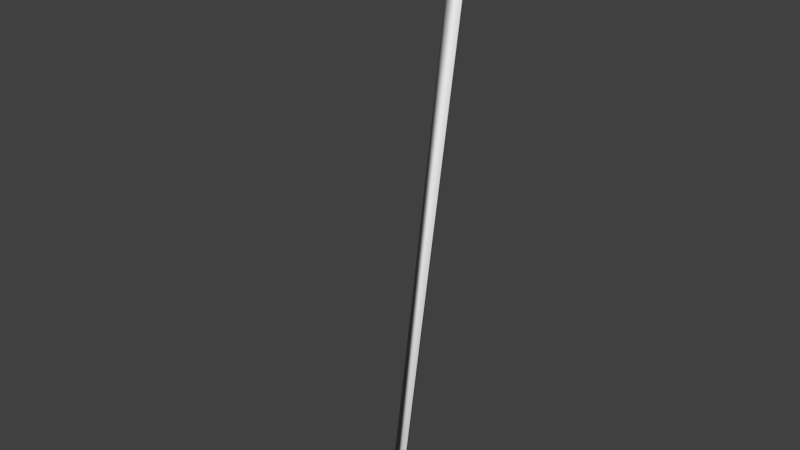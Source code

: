 # Source: VLP.Wood.blend  (saved by Blender 2.71.0; exported with 4.5.12 LTS)
import bpy
from mathutils import Matrix  # noqa: F401  (used for matrix-valued properties, if any)

bpy.ops.wm.read_factory_settings(use_empty=True)
scene = bpy.context.scene
scene.name = 'Scene'

# ---- collections
col_collection_1 = bpy.data.collections.new('Collection 1'); scene.collection.children.link(col_collection_1)

# ---- materials (node trees are filled in below, after node groups)
mat_material = bpy.data.materials.new('Material')
mat_material.alpha_threshold = 0.0
mat_material.use_transparent_shadow = False
mat_material.roughness = 0.5
mat_material.line_color = (0.0, 0.0, 0.0, 1.0)

# ---- material node trees

# ---- world
world_world = bpy.data.worlds.new('World'); scene.world = world_world
world_world.color = (0.05088, 0.05088, 0.05088)
world_world.use_sun_shadow = False
world_world.sun_shadow_jitter_overblur = 0.0
world_world.cycles.sampling_method = 'MANUAL'
world_world.cycles.sample_map_resolution = 256

# ---- meshes
me_circle = bpy.data.meshes.new('Circle')
me_circle.from_pydata([(-0.4005, 4.389, 1.984), (0.2586, 3.446, 2.734), (-1.009, 3.446, 2.757), (-0.4005, 13.34, 36.13), (0.4655, 11.86, 36.3), (-1.267, 11.86, 36.3), (0.141, 4.389, 0.3929), (0.9495, 3.335, 0.2642), (-1.009, 3.335, 0.1452), (-0.1071, -3.062, 3.19), (-1.17, -3.078, 3.17), (0.9166, -3.428, 0.2642), (-1.269, -3.431, 0.1452), (-0.09735, -4.634, 2.895), (-1.433, -4.638, 2.668), (0.6316, -5.359, 0.6877), (-1.629, -5.336, 0.9508), (-2.713, 1.061, 2.495), (-2.713, 1.006, 0.4959), (-2.713, -2.205, 2.661), (-2.713, -2.205, 0.6466), (-2.544, -3.62, 2.486), (-2.544, -3.977, 1.06)], [], [(1, 4, 5, 2), (2, 5, 3, 0), (4, 3, 5), (0, 6, 8, 2), (1, 9, 11, 7), (1, 7, 6, 0), (7, 8, 6), (9, 13, 15, 11), (12, 16, 22, 20), (7, 11, 12, 8), (2, 10, 9, 1), (0, 3, 4, 1), (14, 16, 15, 13), (14, 10, 19, 21), (11, 15, 16, 12), (10, 14, 13, 9), (18, 20, 19, 17), (20, 22, 21, 19), (16, 14, 21, 22), (10, 2, 17, 19), (8, 12, 20, 18), (2, 8, 18, 17)])
me_circle.polygons.foreach_set('use_smooth', [True] * 22)
_uv = me_circle.uv_layers.new(name='UVMap')
_uv.uv.foreach_set('vector', [0.4687, 0.02482, 0.4815, 0.9765, 0.4322, 0.93, 0.4328, 0.02482, 0.4328, 0.02482, 0.4322, 0.93, 0.3857, 0.9765, 0.397, 0.02482, 0.4815, 0.9765, 0.3857, 0.9765, 0.4322, 0.93, 0.9264, 0.2297, 0.9286, 0.3422, 0.8832, 0.3436, 0.886, 0.1964, 0.8882, 0.1562, 0.7252, 0.1562, 0.7266, 0.08018, 0.8905, 0.08018, 0.8882, 0.1562, 0.8905, 0.08018, 0.9286, 0.09569, 0.9271, 0.1462, 0.913, 0.3979, 0.8832, 0.3436, 0.9286, 0.3422, 0.7252, 0.1562, 0.6552, 0.1562, 0.6546, 0.08018, 0.7266, 0.08018, 0.7369, 0.3433, 0.6434, 0.3251, 0.6726, 0.2957, 0.7475, 0.2957, 0.913, 0.3979, 0.7248, 0.3977, 0.7369, 0.3433, 0.8832, 0.3436, 0.886, 0.1964, 0.7208, 0.1964, 0.7252, 0.1562, 0.8882, 0.1562, 0.5046, 0.02482, 0.53, 0.9765, 0.4815, 0.9765, 0.4687, 0.02482, 0.606, 0.2757, 0.6434, 0.3251, 0.5979, 0.3722, 0.5604, 0.3063, 0.6529, 0.1964, 0.7208, 0.1964, 0.7452, 0.2249, 0.6728, 0.2249, 0.7248, 0.3977, 0.5979, 0.3722, 0.6434, 0.3251, 0.7369, 0.3433, 0.7208, 0.1964, 0.6529, 0.1964, 0.6552, 0.1562, 0.7252, 0.1562, 0.8499, 0.2957, 0.7475, 0.2957, 0.7452, 0.2249, 0.8501, 0.2249, 0.7475, 0.2957, 0.6726, 0.2957, 0.6728, 0.2249, 0.7452, 0.2249, 0.6434, 0.3251, 0.606, 0.2757, 0.6728, 0.2249, 0.6726, 0.2957, 0.7208, 0.1964, 0.886, 0.1964, 0.8501, 0.2249, 0.7452, 0.2249, 0.8832, 0.3436, 0.7369, 0.3433, 0.7475, 0.2957, 0.8499, 0.2957, 0.886, 0.1964, 0.8832, 0.3436, 0.8499, 0.2957, 0.8501, 0.2249])
me_circle.materials.append(mat_material)
me_circle.use_remesh_preserve_volume = False
me_circle.use_remesh_preserve_attributes = False
me_circle.use_mirror_vertex_groups = False
me_circle.use_paint_bone_selection = False
me_circle.use_paint_mask = True
me_circle.update()

# ---- objects
ob_circle = bpy.data.objects.new('Circle', me_circle)

# ---- transforms, parenting, visibility, modifiers, constraints
ob_circle.location = (0.0, 4.768e-07, 1.907e-06)
ob_circle.scale = (0.3413, 0.3413, 0.533)
ob_circle.lineart.crease_threshold = 0.0

# ---- collection membership
col_collection_1.objects.link(ob_circle)

# ---- scene / render settings (as saved in the file)
scene.frame_start = 1; scene.frame_end = 250; scene.frame_set(1)
scene.render.engine = 'BLENDER_EEVEE_NEXT'
scene.render.resolution_percentage = 50
scene.render.dither_intensity = 0.0
scene.cycles.use_denoising = False
scene.cycles.samples = 10
scene.cycles.sampling_pattern = 'TABULATED_SOBOL'
scene.cycles.light_sampling_threshold = 0.0
scene.cycles.use_adaptive_sampling = False
scene.cycles.use_light_tree = False
scene.cycles.blur_glossy = 0.0
scene.cycles.volume_bounces = 1
scene.cycles.pixel_filter_type = 'GAUSSIAN'
scene.cycles.sample_clamp_indirect = 0.0
scene.view_settings.view_transform = 'Standard'
bpy.context.view_layer.update()

# ---- added for rendering (the .blend has no active camera and no usable light): camera, sun
cam_auto = bpy.data.cameras.new('AutoCamera')
cam_auto.lens = 50.0
cam_auto.sensor_width = 36.0
cam_auto.clip_end = 1000.0
ob_auto_camera = bpy.data.objects.new('AutoCamera', cam_auto)
scene.collection.objects.link(ob_auto_camera)
ob_auto_camera.location = (18.5151, -21.218, 24.7648)
ob_auto_camera.rotation_euler = (1.09748, -7.21219e-08, 0.694738)
scene.camera = ob_auto_camera
light_auto_sun = bpy.data.lights.new('AutoSun', 'SUN')
light_auto_sun.energy = 3.0
light_auto_sun.angle = 0.0523599
ob_auto_sun = bpy.data.objects.new('AutoSun', light_auto_sun)
scene.collection.objects.link(ob_auto_sun)
ob_auto_sun.rotation_euler = (0.872665, 0.174533, 0.523599)
bpy.context.view_layer.update()
